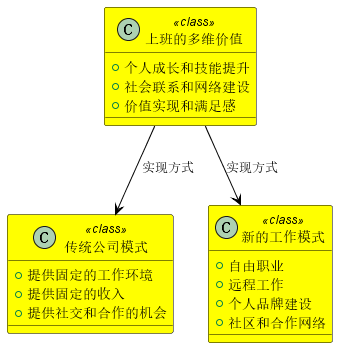

The diagram above was rendered by PlantUML. Its source (embedded in the PNG):
@startuml
!define RECTANGLE class

skinparam class {
  BackgroundColor<<RECTANGLE>> Yellow
  BorderColor Black
  ArrowColor Black
}

class "上班的多维价值" as MultiDimensionalValue <<RECTANGLE>> {
  + 个人成长和技能提升
  + 社会联系和网络建设
  + 价值实现和满足感
}

class "传统公司模式" as TraditionalCompanyModel <<RECTANGLE>> {
  + 提供固定的工作环境
  + 提供固定的收入
  + 提供社交和合作的机会
}

class "新的工作模式" as NewWorkModel <<RECTANGLE>> {
  + 自由职业
  + 远程工作
  + 个人品牌建设
  + 社区和合作网络
}

MultiDimensionalValue -down-> TraditionalCompanyModel : 实现方式
MultiDimensionalValue -down-> NewWorkModel : 实现方式

@enduml